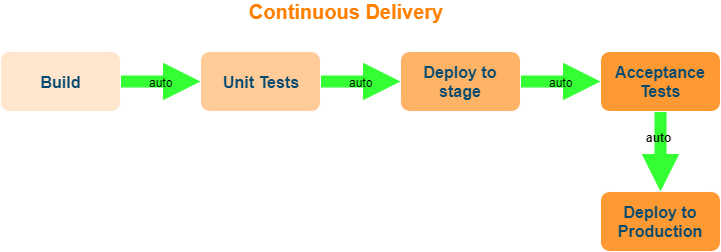

The diagram above was exported from draw.io. Its source (the exported page's mxGraphModel, read from the mxfile embedded in the PNG):
<mxGraphModel dx="1394" dy="715" grid="1" gridSize="10" guides="1" tooltips="1" connect="1" arrows="1" fold="1" page="1" pageScale="1" pageWidth="827" pageHeight="1169" math="0" shadow="0">
  <root>
    <mxCell id="BT9HtlGg-wPen8KHJ0Pb-0" />
    <mxCell id="BT9HtlGg-wPen8KHJ0Pb-1" parent="BT9HtlGg-wPen8KHJ0Pb-0" />
    <mxCell id="BT9HtlGg-wPen8KHJ0Pb-9" value="" style="rounded=1;orthogonalLoop=1;jettySize=auto;html=1;endArrow=block;endFill=1;strokeColor=#33FF33;strokeWidth=12;fontColor=#000000;exitX=1;exitY=0.5;exitDx=0;exitDy=0;entryX=0;entryY=0.5;entryDx=0;entryDy=0;" edge="1" parent="BT9HtlGg-wPen8KHJ0Pb-1" source="BT9HtlGg-wPen8KHJ0Pb-2" target="BT9HtlGg-wPen8KHJ0Pb-8">
      <mxGeometry relative="1" as="geometry" />
    </mxCell>
    <mxCell id="BT9HtlGg-wPen8KHJ0Pb-11" value="auto" style="text;html=1;resizable=0;points=[];align=center;verticalAlign=middle;labelBackgroundColor=none;fontColor=#000000;" vertex="1" connectable="0" parent="BT9HtlGg-wPen8KHJ0Pb-9">
      <mxGeometry x="-0.425" relative="1" as="geometry">
        <mxPoint x="17" as="offset" />
      </mxGeometry>
    </mxCell>
    <mxCell id="BT9HtlGg-wPen8KHJ0Pb-2" value="&lt;div style=&quot;text-align: center&quot;&gt;&lt;span&gt;&lt;font style=&quot;font-size: 16px&quot;&gt;&lt;b&gt;Build&lt;/b&gt;&lt;/font&gt;&lt;/span&gt;&lt;/div&gt;" style="rounded=1;whiteSpace=wrap;html=1;shadow=0;glass=0;strokeColor=#FFFFFF;fillColor=#FFE6CC;gradientColor=none;fontColor=#044A70;align=center;" vertex="1" parent="BT9HtlGg-wPen8KHJ0Pb-1">
      <mxGeometry x="40" y="250" width="120" height="60" as="geometry" />
    </mxCell>
    <mxCell id="BT9HtlGg-wPen8KHJ0Pb-13" value="" style="edgeStyle=none;rounded=1;orthogonalLoop=1;jettySize=auto;html=1;endArrow=block;endFill=1;strokeColor=#33FF33;strokeWidth=12;fontColor=#000000;" edge="1" parent="BT9HtlGg-wPen8KHJ0Pb-1" source="BT9HtlGg-wPen8KHJ0Pb-8" target="BT9HtlGg-wPen8KHJ0Pb-12">
      <mxGeometry relative="1" as="geometry" />
    </mxCell>
    <mxCell id="BT9HtlGg-wPen8KHJ0Pb-14" value="auto" style="text;html=1;resizable=0;points=[];align=center;verticalAlign=middle;labelBackgroundColor=none;fontColor=#000000;" vertex="1" connectable="0" parent="BT9HtlGg-wPen8KHJ0Pb-13">
      <mxGeometry x="0.375" y="-1" relative="1" as="geometry">
        <mxPoint x="-15" y="-1" as="offset" />
      </mxGeometry>
    </mxCell>
    <mxCell id="BT9HtlGg-wPen8KHJ0Pb-8" value="&lt;div style=&quot;text-align: center&quot;&gt;&lt;span&gt;&lt;font style=&quot;font-size: 16px&quot;&gt;&lt;b&gt;Unit Tests&lt;/b&gt;&lt;/font&gt;&lt;/span&gt;&lt;/div&gt;" style="rounded=1;whiteSpace=wrap;html=1;shadow=0;glass=0;strokeColor=#FFFFFF;fillColor=#FFCC99;gradientColor=none;fontColor=#044A70;align=center;" vertex="1" parent="BT9HtlGg-wPen8KHJ0Pb-1">
      <mxGeometry x="240" y="250" width="120" height="60" as="geometry" />
    </mxCell>
    <mxCell id="BT9HtlGg-wPen8KHJ0Pb-16" value="" style="edgeStyle=none;rounded=1;orthogonalLoop=1;jettySize=auto;html=1;endArrow=block;endFill=1;strokeColor=#33FF33;strokeWidth=12;fontColor=#000000;" edge="1" parent="BT9HtlGg-wPen8KHJ0Pb-1" source="BT9HtlGg-wPen8KHJ0Pb-12" target="BT9HtlGg-wPen8KHJ0Pb-15">
      <mxGeometry relative="1" as="geometry" />
    </mxCell>
    <mxCell id="BT9HtlGg-wPen8KHJ0Pb-17" value="auto" style="text;html=1;resizable=0;points=[];align=center;verticalAlign=middle;labelBackgroundColor=none;fontColor=#000000;" vertex="1" connectable="0" parent="BT9HtlGg-wPen8KHJ0Pb-16">
      <mxGeometry x="-0.275" y="-1" relative="1" as="geometry">
        <mxPoint x="11" y="-1" as="offset" />
      </mxGeometry>
    </mxCell>
    <mxCell id="BT9HtlGg-wPen8KHJ0Pb-12" value="&lt;div style=&quot;text-align: center&quot;&gt;&lt;span&gt;&lt;font style=&quot;font-size: 16px&quot;&gt;&lt;b&gt;Deploy to stage&lt;/b&gt;&lt;/font&gt;&lt;/span&gt;&lt;/div&gt;" style="rounded=1;whiteSpace=wrap;html=1;shadow=0;glass=0;strokeColor=#FFFFFF;fillColor=#FFB366;gradientColor=none;fontColor=#044A70;align=center;" vertex="1" parent="BT9HtlGg-wPen8KHJ0Pb-1">
      <mxGeometry x="440" y="250" width="120" height="60" as="geometry" />
    </mxCell>
    <mxCell id="BT9HtlGg-wPen8KHJ0Pb-20" value="" style="edgeStyle=none;rounded=1;orthogonalLoop=1;jettySize=auto;html=1;endArrow=block;endFill=1;strokeColor=#33FF33;strokeWidth=12;fontColor=#000000;" edge="1" parent="BT9HtlGg-wPen8KHJ0Pb-1" source="BT9HtlGg-wPen8KHJ0Pb-15" target="BT9HtlGg-wPen8KHJ0Pb-19">
      <mxGeometry relative="1" as="geometry" />
    </mxCell>
    <mxCell id="BT9HtlGg-wPen8KHJ0Pb-21" value="&lt;b&gt;auto&lt;/b&gt;" style="text;html=1;resizable=0;points=[];align=center;verticalAlign=middle;labelBackgroundColor=none;fontColor=#000000;" vertex="1" connectable="0" parent="BT9HtlGg-wPen8KHJ0Pb-20">
      <mxGeometry x="-0.375" y="-2" relative="1" as="geometry">
        <mxPoint as="offset" />
      </mxGeometry>
    </mxCell>
    <mxCell id="BT9HtlGg-wPen8KHJ0Pb-15" value="&lt;div style=&quot;text-align: center&quot;&gt;&lt;span&gt;&lt;font style=&quot;font-size: 16px&quot;&gt;&lt;b&gt;Acceptance Tests&lt;/b&gt;&lt;/font&gt;&lt;/span&gt;&lt;/div&gt;" style="rounded=1;whiteSpace=wrap;html=1;shadow=0;glass=0;strokeColor=#FFFFFF;fillColor=#FF9933;gradientColor=none;fontColor=#044A70;align=center;" vertex="1" parent="BT9HtlGg-wPen8KHJ0Pb-1">
      <mxGeometry x="640" y="250" width="120" height="60" as="geometry" />
    </mxCell>
    <mxCell id="BT9HtlGg-wPen8KHJ0Pb-19" value="&lt;div style=&quot;text-align: center&quot;&gt;&lt;span&gt;&lt;font style=&quot;font-size: 16px&quot;&gt;&lt;b&gt;Deploy to Production&lt;/b&gt;&lt;/font&gt;&lt;/span&gt;&lt;/div&gt;" style="rounded=1;whiteSpace=wrap;html=1;shadow=0;glass=0;strokeColor=#FFFFFF;fillColor=#FF9933;gradientColor=none;fontColor=#044A70;align=center;" vertex="1" parent="BT9HtlGg-wPen8KHJ0Pb-1">
      <mxGeometry x="640" y="390" width="120" height="60" as="geometry" />
    </mxCell>
    <mxCell id="BT9HtlGg-wPen8KHJ0Pb-18" value="&lt;font color=&quot;#ff8000&quot; size=&quot;1&quot;&gt;&lt;b style=&quot;font-size: 20px&quot;&gt;Continuous D&lt;/b&gt;&lt;/font&gt;&lt;span&gt;&lt;font style=&quot;font-size: 20px&quot; color=&quot;#ff8000&quot;&gt;&lt;b&gt;elivery&lt;/b&gt;&lt;/font&gt;&lt;/span&gt;" style="text;html=1;strokeColor=none;fillColor=none;align=center;verticalAlign=middle;whiteSpace=wrap;rounded=0;shadow=0;glass=0;labelBackgroundColor=none;fontColor=#000000;" vertex="1" parent="BT9HtlGg-wPen8KHJ0Pb-1">
      <mxGeometry x="220" y="200" width="330" height="20" as="geometry" />
    </mxCell>
  </root>
</mxGraphModel>